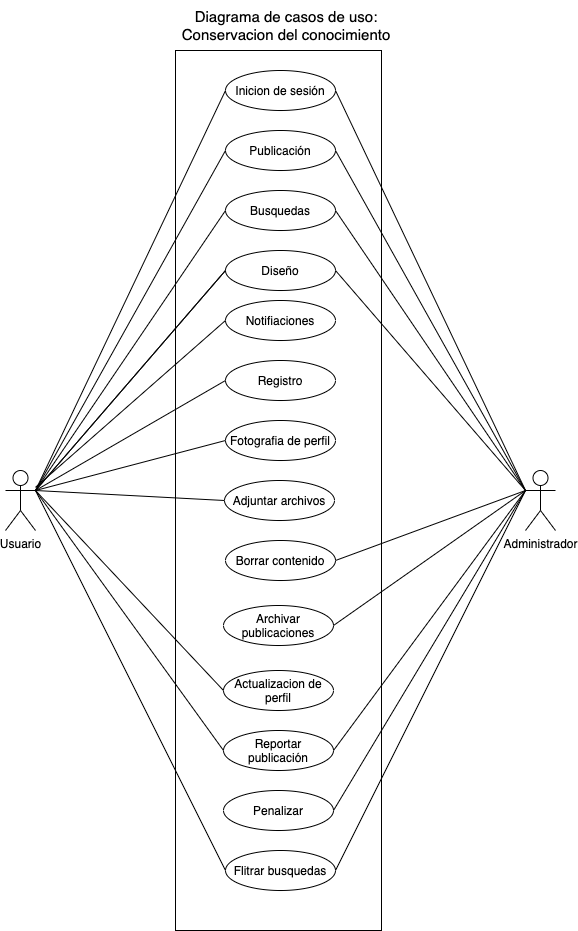

The diagram above was exported from draw.io. Its source (the exported page's mxGraphModel, read from the mxfile embedded in the PNG):
<mxGraphModel dx="983" dy="1664" grid="1" gridSize="10" guides="1" tooltips="1" connect="1" arrows="1" fold="1" page="1" pageScale="1" pageWidth="827" pageHeight="1169" math="0" shadow="0">
  <root>
    <mxCell id="0" />
    <mxCell id="1" parent="0" />
    <mxCell id="qorBep_D-ODRQp0RvSOs-5" value="" style="verticalLabelPosition=bottom;verticalAlign=top;html=1;shape=mxgraph.basic.rect;fillColor2=none;strokeWidth=1;size=20;indent=5;" vertex="1" parent="1">
      <mxGeometry x="310" y="30" width="206" height="880" as="geometry" />
    </mxCell>
    <mxCell id="qorBep_D-ODRQp0RvSOs-1" value="Usuario" style="shape=umlActor;verticalLabelPosition=bottom;verticalAlign=top;html=1;outlineConnect=0;" vertex="1" parent="1">
      <mxGeometry x="140" y="450" width="30" height="60" as="geometry" />
    </mxCell>
    <mxCell id="qorBep_D-ODRQp0RvSOs-2" value="Administrador" style="shape=umlActor;verticalLabelPosition=bottom;verticalAlign=top;html=1;outlineConnect=0;" vertex="1" parent="1">
      <mxGeometry x="660" y="450" width="30" height="60" as="geometry" />
    </mxCell>
    <mxCell id="qorBep_D-ODRQp0RvSOs-6" value="Inicion de sesión" style="ellipse;whiteSpace=wrap;html=1;" vertex="1" parent="1">
      <mxGeometry x="360" y="50" width="110" height="40" as="geometry" />
    </mxCell>
    <mxCell id="qorBep_D-ODRQp0RvSOs-7" value="Publicación" style="ellipse;whiteSpace=wrap;html=1;" vertex="1" parent="1">
      <mxGeometry x="360" y="110" width="110" height="40" as="geometry" />
    </mxCell>
    <mxCell id="qorBep_D-ODRQp0RvSOs-8" value="Busquedas" style="ellipse;whiteSpace=wrap;html=1;" vertex="1" parent="1">
      <mxGeometry x="360" y="170" width="110" height="40" as="geometry" />
    </mxCell>
    <mxCell id="qorBep_D-ODRQp0RvSOs-9" value="Diseño" style="ellipse;whiteSpace=wrap;html=1;" vertex="1" parent="1">
      <mxGeometry x="360" y="230" width="110" height="40" as="geometry" />
    </mxCell>
    <mxCell id="qorBep_D-ODRQp0RvSOs-10" value="Notifiaciones" style="ellipse;whiteSpace=wrap;html=1;" vertex="1" parent="1">
      <mxGeometry x="360" y="280" width="110" height="40" as="geometry" />
    </mxCell>
    <mxCell id="qorBep_D-ODRQp0RvSOs-11" value="Registro" style="ellipse;whiteSpace=wrap;html=1;" vertex="1" parent="1">
      <mxGeometry x="360" y="340" width="110" height="40" as="geometry" />
    </mxCell>
    <mxCell id="qorBep_D-ODRQp0RvSOs-12" value="Fotografia de perfil" style="ellipse;whiteSpace=wrap;html=1;" vertex="1" parent="1">
      <mxGeometry x="360" y="400" width="110" height="40" as="geometry" />
    </mxCell>
    <mxCell id="qorBep_D-ODRQp0RvSOs-13" value="Adjuntar archivos" style="ellipse;whiteSpace=wrap;html=1;" vertex="1" parent="1">
      <mxGeometry x="359" y="460" width="110" height="40" as="geometry" />
    </mxCell>
    <mxCell id="qorBep_D-ODRQp0RvSOs-14" value="Borrar contenido" style="ellipse;whiteSpace=wrap;html=1;" vertex="1" parent="1">
      <mxGeometry x="360" y="520" width="110" height="40" as="geometry" />
    </mxCell>
    <mxCell id="qorBep_D-ODRQp0RvSOs-15" value="Archivar publicaciones" style="ellipse;whiteSpace=wrap;html=1;" vertex="1" parent="1">
      <mxGeometry x="358" y="585" width="110" height="40" as="geometry" />
    </mxCell>
    <mxCell id="qorBep_D-ODRQp0RvSOs-16" value="Actualizacion de perfil" style="ellipse;whiteSpace=wrap;html=1;" vertex="1" parent="1">
      <mxGeometry x="358" y="650" width="110" height="40" as="geometry" />
    </mxCell>
    <mxCell id="qorBep_D-ODRQp0RvSOs-17" value="Reportar publicación" style="ellipse;whiteSpace=wrap;html=1;" vertex="1" parent="1">
      <mxGeometry x="358" y="710" width="110" height="40" as="geometry" />
    </mxCell>
    <mxCell id="qorBep_D-ODRQp0RvSOs-18" value="Penalizar" style="ellipse;whiteSpace=wrap;html=1;" vertex="1" parent="1">
      <mxGeometry x="358" y="770" width="110" height="40" as="geometry" />
    </mxCell>
    <mxCell id="qorBep_D-ODRQp0RvSOs-19" value="Flitrar busquedas" style="ellipse;whiteSpace=wrap;html=1;" vertex="1" parent="1">
      <mxGeometry x="360" y="830" width="110" height="40" as="geometry" />
    </mxCell>
    <mxCell id="qorBep_D-ODRQp0RvSOs-23" value="" style="endArrow=none;html=1;entryX=0;entryY=0.5;entryDx=0;entryDy=0;exitX=1;exitY=0.3333333333333333;exitDx=0;exitDy=0;exitPerimeter=0;" edge="1" parent="1" source="qorBep_D-ODRQp0RvSOs-1" target="qorBep_D-ODRQp0RvSOs-6">
      <mxGeometry width="50" height="50" relative="1" as="geometry">
        <mxPoint x="180" y="600" as="sourcePoint" />
        <mxPoint x="230" y="550" as="targetPoint" />
      </mxGeometry>
    </mxCell>
    <mxCell id="qorBep_D-ODRQp0RvSOs-24" value="" style="endArrow=none;html=1;exitX=1;exitY=0.3333333333333333;exitDx=0;exitDy=0;exitPerimeter=0;entryX=0;entryY=0.5;entryDx=0;entryDy=0;" edge="1" parent="1" source="qorBep_D-ODRQp0RvSOs-1" target="qorBep_D-ODRQp0RvSOs-7">
      <mxGeometry width="50" height="50" relative="1" as="geometry">
        <mxPoint x="190" y="480" as="sourcePoint" />
        <mxPoint x="290" y="300" as="targetPoint" />
      </mxGeometry>
    </mxCell>
    <mxCell id="qorBep_D-ODRQp0RvSOs-25" value="" style="endArrow=none;html=1;exitX=1;exitY=0.3333333333333333;exitDx=0;exitDy=0;exitPerimeter=0;entryX=0;entryY=0.5;entryDx=0;entryDy=0;" edge="1" parent="1" source="qorBep_D-ODRQp0RvSOs-1" target="qorBep_D-ODRQp0RvSOs-8">
      <mxGeometry width="50" height="50" relative="1" as="geometry">
        <mxPoint x="260" y="390" as="sourcePoint" />
        <mxPoint x="310" y="340" as="targetPoint" />
      </mxGeometry>
    </mxCell>
    <mxCell id="qorBep_D-ODRQp0RvSOs-26" value="" style="endArrow=none;html=1;exitX=1;exitY=0.3333333333333333;exitDx=0;exitDy=0;exitPerimeter=0;entryX=0;entryY=0.5;entryDx=0;entryDy=0;" edge="1" parent="1" source="qorBep_D-ODRQp0RvSOs-1" target="qorBep_D-ODRQp0RvSOs-9">
      <mxGeometry width="50" height="50" relative="1" as="geometry">
        <mxPoint x="260" y="390" as="sourcePoint" />
        <mxPoint x="310" y="340" as="targetPoint" />
      </mxGeometry>
    </mxCell>
    <mxCell id="qorBep_D-ODRQp0RvSOs-27" value="" style="endArrow=none;html=1;entryX=0;entryY=0.5;entryDx=0;entryDy=0;" edge="1" parent="1" target="qorBep_D-ODRQp0RvSOs-9">
      <mxGeometry width="50" height="50" relative="1" as="geometry">
        <mxPoint x="170" y="470" as="sourcePoint" />
        <mxPoint x="310" y="340" as="targetPoint" />
      </mxGeometry>
    </mxCell>
    <mxCell id="qorBep_D-ODRQp0RvSOs-29" value="" style="endArrow=none;html=1;entryX=0;entryY=0.5;entryDx=0;entryDy=0;" edge="1" parent="1" source="qorBep_D-ODRQp0RvSOs-1" target="qorBep_D-ODRQp0RvSOs-10">
      <mxGeometry width="50" height="50" relative="1" as="geometry">
        <mxPoint x="240" y="460" as="sourcePoint" />
        <mxPoint x="260" y="410" as="targetPoint" />
      </mxGeometry>
    </mxCell>
    <mxCell id="qorBep_D-ODRQp0RvSOs-32" value="" style="endArrow=none;html=1;entryX=0;entryY=0.5;entryDx=0;entryDy=0;exitX=1;exitY=0.3333333333333333;exitDx=0;exitDy=0;exitPerimeter=0;" edge="1" parent="1" source="qorBep_D-ODRQp0RvSOs-1" target="qorBep_D-ODRQp0RvSOs-11">
      <mxGeometry width="50" height="50" relative="1" as="geometry">
        <mxPoint x="60" y="360" as="sourcePoint" />
        <mxPoint x="110" y="310" as="targetPoint" />
      </mxGeometry>
    </mxCell>
    <mxCell id="qorBep_D-ODRQp0RvSOs-33" value="" style="endArrow=none;html=1;entryX=0;entryY=0.5;entryDx=0;entryDy=0;exitX=1;exitY=0.3333333333333333;exitDx=0;exitDy=0;exitPerimeter=0;" edge="1" parent="1" source="qorBep_D-ODRQp0RvSOs-1" target="qorBep_D-ODRQp0RvSOs-12">
      <mxGeometry width="50" height="50" relative="1" as="geometry">
        <mxPoint x="50" y="370" as="sourcePoint" />
        <mxPoint x="100" y="320" as="targetPoint" />
      </mxGeometry>
    </mxCell>
    <mxCell id="qorBep_D-ODRQp0RvSOs-34" value="" style="endArrow=none;html=1;entryX=0;entryY=0.5;entryDx=0;entryDy=0;exitX=1;exitY=0.3333333333333333;exitDx=0;exitDy=0;exitPerimeter=0;" edge="1" parent="1" source="qorBep_D-ODRQp0RvSOs-1" target="qorBep_D-ODRQp0RvSOs-13">
      <mxGeometry width="50" height="50" relative="1" as="geometry">
        <mxPoint x="70" y="550" as="sourcePoint" />
        <mxPoint x="120" y="500" as="targetPoint" />
      </mxGeometry>
    </mxCell>
    <mxCell id="qorBep_D-ODRQp0RvSOs-36" value="" style="endArrow=none;html=1;exitX=0;exitY=0.3333333333333333;exitDx=0;exitDy=0;exitPerimeter=0;entryX=1;entryY=0.5;entryDx=0;entryDy=0;" edge="1" parent="1" source="qorBep_D-ODRQp0RvSOs-2" target="qorBep_D-ODRQp0RvSOs-14">
      <mxGeometry width="50" height="50" relative="1" as="geometry">
        <mxPoint x="600" y="370" as="sourcePoint" />
        <mxPoint x="650" y="320" as="targetPoint" />
      </mxGeometry>
    </mxCell>
    <mxCell id="qorBep_D-ODRQp0RvSOs-37" value="" style="endArrow=none;html=1;entryX=1;entryY=0.3333333333333333;entryDx=0;entryDy=0;entryPerimeter=0;exitX=0;exitY=0.5;exitDx=0;exitDy=0;" edge="1" parent="1" source="qorBep_D-ODRQp0RvSOs-16" target="qorBep_D-ODRQp0RvSOs-1">
      <mxGeometry width="50" height="50" relative="1" as="geometry">
        <mxPoint x="60" y="660" as="sourcePoint" />
        <mxPoint x="110" y="610" as="targetPoint" />
      </mxGeometry>
    </mxCell>
    <mxCell id="qorBep_D-ODRQp0RvSOs-38" value="" style="endArrow=none;html=1;entryX=1;entryY=0.3333333333333333;entryDx=0;entryDy=0;entryPerimeter=0;exitX=0;exitY=0.5;exitDx=0;exitDy=0;" edge="1" parent="1" source="qorBep_D-ODRQp0RvSOs-17" target="qorBep_D-ODRQp0RvSOs-1">
      <mxGeometry width="50" height="50" relative="1" as="geometry">
        <mxPoint x="140" y="740" as="sourcePoint" />
        <mxPoint x="190" y="690" as="targetPoint" />
      </mxGeometry>
    </mxCell>
    <mxCell id="qorBep_D-ODRQp0RvSOs-39" value="" style="endArrow=none;html=1;entryX=1;entryY=0.3333333333333333;entryDx=0;entryDy=0;entryPerimeter=0;exitX=0;exitY=0.5;exitDx=0;exitDy=0;" edge="1" parent="1" source="qorBep_D-ODRQp0RvSOs-19" target="qorBep_D-ODRQp0RvSOs-1">
      <mxGeometry width="50" height="50" relative="1" as="geometry">
        <mxPoint x="40" y="740" as="sourcePoint" />
        <mxPoint x="90" y="690" as="targetPoint" />
      </mxGeometry>
    </mxCell>
    <mxCell id="qorBep_D-ODRQp0RvSOs-40" value="" style="endArrow=none;html=1;entryX=0;entryY=0.3333333333333333;entryDx=0;entryDy=0;entryPerimeter=0;exitX=1;exitY=0.5;exitDx=0;exitDy=0;" edge="1" parent="1" source="qorBep_D-ODRQp0RvSOs-6" target="qorBep_D-ODRQp0RvSOs-2">
      <mxGeometry width="50" height="50" relative="1" as="geometry">
        <mxPoint x="550" y="410" as="sourcePoint" />
        <mxPoint x="700" y="620" as="targetPoint" />
      </mxGeometry>
    </mxCell>
    <mxCell id="qorBep_D-ODRQp0RvSOs-41" value="" style="endArrow=none;html=1;exitX=1;exitY=0.5;exitDx=0;exitDy=0;" edge="1" parent="1" source="qorBep_D-ODRQp0RvSOs-7">
      <mxGeometry width="50" height="50" relative="1" as="geometry">
        <mxPoint x="610" y="290" as="sourcePoint" />
        <mxPoint x="660" y="470" as="targetPoint" />
      </mxGeometry>
    </mxCell>
    <mxCell id="qorBep_D-ODRQp0RvSOs-42" value="" style="endArrow=none;html=1;exitX=1;exitY=0.5;exitDx=0;exitDy=0;" edge="1" parent="1" source="qorBep_D-ODRQp0RvSOs-9">
      <mxGeometry width="50" height="50" relative="1" as="geometry">
        <mxPoint x="640" y="320" as="sourcePoint" />
        <mxPoint x="660" y="470" as="targetPoint" />
      </mxGeometry>
    </mxCell>
    <mxCell id="qorBep_D-ODRQp0RvSOs-43" value="" style="endArrow=none;html=1;exitX=1;exitY=0.5;exitDx=0;exitDy=0;" edge="1" parent="1" source="qorBep_D-ODRQp0RvSOs-8">
      <mxGeometry width="50" height="50" relative="1" as="geometry">
        <mxPoint x="650" y="320" as="sourcePoint" />
        <mxPoint x="660" y="470" as="targetPoint" />
      </mxGeometry>
    </mxCell>
    <mxCell id="qorBep_D-ODRQp0RvSOs-44" value="" style="endArrow=none;html=1;exitX=1;exitY=0.5;exitDx=0;exitDy=0;" edge="1" parent="1" source="qorBep_D-ODRQp0RvSOs-15">
      <mxGeometry width="50" height="50" relative="1" as="geometry">
        <mxPoint x="580" y="650" as="sourcePoint" />
        <mxPoint x="660" y="470" as="targetPoint" />
      </mxGeometry>
    </mxCell>
    <mxCell id="qorBep_D-ODRQp0RvSOs-45" value="" style="endArrow=none;html=1;exitX=1;exitY=0.5;exitDx=0;exitDy=0;" edge="1" parent="1" source="qorBep_D-ODRQp0RvSOs-17">
      <mxGeometry width="50" height="50" relative="1" as="geometry">
        <mxPoint x="660" y="680" as="sourcePoint" />
        <mxPoint x="660" y="470" as="targetPoint" />
      </mxGeometry>
    </mxCell>
    <mxCell id="qorBep_D-ODRQp0RvSOs-46" value="" style="endArrow=none;html=1;entryX=0;entryY=0.3333333333333333;entryDx=0;entryDy=0;entryPerimeter=0;exitX=1;exitY=0.5;exitDx=0;exitDy=0;" edge="1" parent="1" source="qorBep_D-ODRQp0RvSOs-18" target="qorBep_D-ODRQp0RvSOs-2">
      <mxGeometry width="50" height="50" relative="1" as="geometry">
        <mxPoint x="590" y="700" as="sourcePoint" />
        <mxPoint x="640" y="650" as="targetPoint" />
      </mxGeometry>
    </mxCell>
    <mxCell id="qorBep_D-ODRQp0RvSOs-47" value="" style="endArrow=none;html=1;exitX=1;exitY=0.5;exitDx=0;exitDy=0;" edge="1" parent="1" source="qorBep_D-ODRQp0RvSOs-19">
      <mxGeometry width="50" height="50" relative="1" as="geometry">
        <mxPoint x="560" y="780" as="sourcePoint" />
        <mxPoint x="660" y="470" as="targetPoint" />
      </mxGeometry>
    </mxCell>
    <mxCell id="qorBep_D-ODRQp0RvSOs-49" value="&lt;font style=&quot;font-size: 15px&quot;&gt;Diagrama de casos de uso: Conservacion del conocimiento&lt;/font&gt;" style="text;html=1;strokeColor=none;fillColor=none;align=center;verticalAlign=middle;whiteSpace=wrap;rounded=0;" vertex="1" parent="1">
      <mxGeometry x="310" y="-20" width="222" height="50" as="geometry" />
    </mxCell>
  </root>
</mxGraphModel>